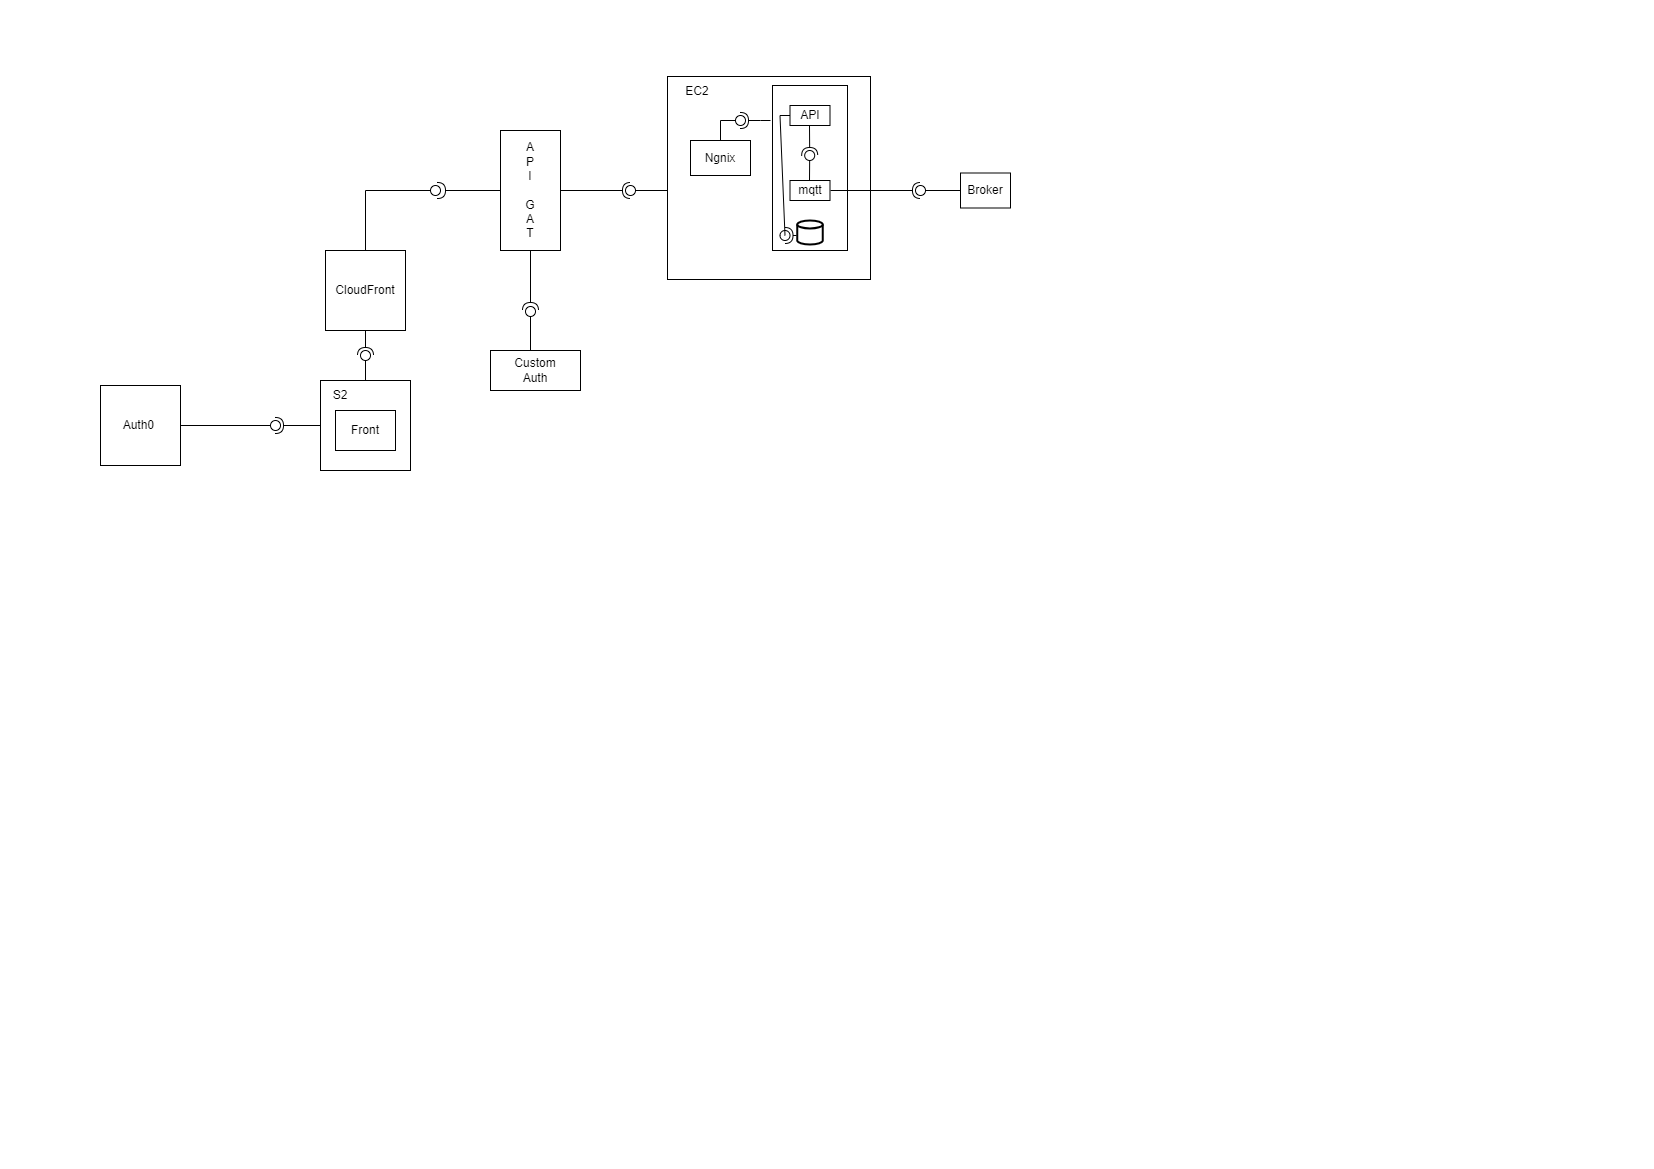

The diagram above was exported from draw.io. Its source (the exported page's mxGraphModel, read from the mxfile embedded in the PNG):
<mxGraphModel dx="1802" dy="822" grid="1" gridSize="10" guides="1" tooltips="1" connect="1" arrows="1" fold="1" page="1" pageScale="1" pageWidth="827" pageHeight="1169" math="0" shadow="0">
  <root>
    <mxCell id="WIyWlLk6GJQsqaUBKTNV-0" />
    <mxCell id="WIyWlLk6GJQsqaUBKTNV-1" parent="WIyWlLk6GJQsqaUBKTNV-0" />
    <mxCell id="3_ERxgeWP4B24-HummT7-0" value="" style="whiteSpace=wrap;html=1;aspect=fixed;" parent="WIyWlLk6GJQsqaUBKTNV-1" vertex="1">
      <mxGeometry x="100" y="385" width="80" height="80" as="geometry" />
    </mxCell>
    <mxCell id="3_ERxgeWP4B24-HummT7-4" value="" style="rounded=0;orthogonalLoop=1;jettySize=auto;html=1;endArrow=halfCircle;endFill=0;endSize=6;strokeWidth=1;sketch=0;" parent="WIyWlLk6GJQsqaUBKTNV-1" target="3_ERxgeWP4B24-HummT7-6" edge="1">
      <mxGeometry relative="1" as="geometry">
        <mxPoint x="320" y="425" as="sourcePoint" />
      </mxGeometry>
    </mxCell>
    <mxCell id="3_ERxgeWP4B24-HummT7-5" value="" style="rounded=0;orthogonalLoop=1;jettySize=auto;html=1;endArrow=oval;endFill=0;sketch=0;sourcePerimeterSpacing=0;targetPerimeterSpacing=0;endSize=10;exitX=1;exitY=0.5;exitDx=0;exitDy=0;" parent="WIyWlLk6GJQsqaUBKTNV-1" source="3_ERxgeWP4B24-HummT7-0" target="3_ERxgeWP4B24-HummT7-6" edge="1">
      <mxGeometry relative="1" as="geometry">
        <mxPoint x="390" y="425" as="sourcePoint" />
      </mxGeometry>
    </mxCell>
    <mxCell id="3_ERxgeWP4B24-HummT7-6" value="" style="ellipse;whiteSpace=wrap;html=1;align=center;aspect=fixed;fillColor=none;strokeColor=none;resizable=0;perimeter=centerPerimeter;rotatable=0;allowArrows=0;points=[];outlineConnect=1;" parent="WIyWlLk6GJQsqaUBKTNV-1" vertex="1">
      <mxGeometry x="270" y="420" width="10" height="10" as="geometry" />
    </mxCell>
    <mxCell id="3_ERxgeWP4B24-HummT7-8" value="" style="whiteSpace=wrap;html=1;aspect=fixed;" parent="WIyWlLk6GJQsqaUBKTNV-1" vertex="1">
      <mxGeometry x="320" y="380" width="90" height="90" as="geometry" />
    </mxCell>
    <mxCell id="3_ERxgeWP4B24-HummT7-9" value="" style="rounded=0;whiteSpace=wrap;html=1;" parent="WIyWlLk6GJQsqaUBKTNV-1" vertex="1">
      <mxGeometry x="335" y="410" width="60" height="40" as="geometry" />
    </mxCell>
    <mxCell id="3_ERxgeWP4B24-HummT7-10" value="Auth0&amp;nbsp;" style="text;html=1;strokeColor=none;fillColor=none;align=center;verticalAlign=middle;whiteSpace=wrap;rounded=0;" parent="WIyWlLk6GJQsqaUBKTNV-1" vertex="1">
      <mxGeometry x="110" y="410" width="60" height="30" as="geometry" />
    </mxCell>
    <mxCell id="3_ERxgeWP4B24-HummT7-11" value="Front" style="text;html=1;strokeColor=none;fillColor=none;align=center;verticalAlign=middle;whiteSpace=wrap;rounded=0;" parent="WIyWlLk6GJQsqaUBKTNV-1" vertex="1">
      <mxGeometry x="335" y="415" width="60" height="30" as="geometry" />
    </mxCell>
    <mxCell id="3_ERxgeWP4B24-HummT7-12" value="" style="rounded=0;orthogonalLoop=1;jettySize=auto;html=1;endArrow=halfCircle;endFill=0;endSize=6;strokeWidth=1;sketch=0;entryX=1.24;entryY=-0.32;entryDx=0;entryDy=0;entryPerimeter=0;" parent="WIyWlLk6GJQsqaUBKTNV-1" target="3_ERxgeWP4B24-HummT7-14" edge="1">
      <mxGeometry relative="1" as="geometry">
        <mxPoint x="365" y="320" as="sourcePoint" />
        <mxPoint x="360" y="350" as="targetPoint" />
      </mxGeometry>
    </mxCell>
    <mxCell id="3_ERxgeWP4B24-HummT7-13" value="" style="rounded=0;orthogonalLoop=1;jettySize=auto;html=1;endArrow=oval;endFill=0;sketch=0;sourcePerimeterSpacing=0;targetPerimeterSpacing=0;endSize=10;exitX=0.5;exitY=0;exitDx=0;exitDy=0;" parent="WIyWlLk6GJQsqaUBKTNV-1" source="3_ERxgeWP4B24-HummT7-8" target="3_ERxgeWP4B24-HummT7-14" edge="1">
      <mxGeometry relative="1" as="geometry">
        <mxPoint x="390" y="325" as="sourcePoint" />
      </mxGeometry>
    </mxCell>
    <mxCell id="3_ERxgeWP4B24-HummT7-14" value="" style="ellipse;whiteSpace=wrap;html=1;align=center;aspect=fixed;fillColor=none;strokeColor=none;resizable=0;perimeter=centerPerimeter;rotatable=0;allowArrows=0;points=[];outlineConnect=1;" parent="WIyWlLk6GJQsqaUBKTNV-1" vertex="1">
      <mxGeometry x="360" y="350" width="10" height="10" as="geometry" />
    </mxCell>
    <mxCell id="3_ERxgeWP4B24-HummT7-16" value="" style="whiteSpace=wrap;html=1;aspect=fixed;" parent="WIyWlLk6GJQsqaUBKTNV-1" vertex="1">
      <mxGeometry x="325" y="250" width="80" height="80" as="geometry" />
    </mxCell>
    <mxCell id="3_ERxgeWP4B24-HummT7-17" value="CloudFront" style="text;html=1;strokeColor=none;fillColor=none;align=center;verticalAlign=middle;whiteSpace=wrap;rounded=0;" parent="WIyWlLk6GJQsqaUBKTNV-1" vertex="1">
      <mxGeometry x="335" y="275" width="60" height="30" as="geometry" />
    </mxCell>
    <mxCell id="3_ERxgeWP4B24-HummT7-18" value="" style="rounded=0;orthogonalLoop=1;jettySize=auto;html=1;endArrow=halfCircle;endFill=0;endSize=6;strokeWidth=1;sketch=0;" parent="WIyWlLk6GJQsqaUBKTNV-1" edge="1">
      <mxGeometry relative="1" as="geometry">
        <mxPoint x="500" y="190" as="sourcePoint" />
        <mxPoint x="437" y="190" as="targetPoint" />
        <Array as="points">
          <mxPoint x="507" y="190" />
        </Array>
      </mxGeometry>
    </mxCell>
    <mxCell id="3_ERxgeWP4B24-HummT7-19" value="" style="rounded=0;orthogonalLoop=1;jettySize=auto;html=1;endArrow=oval;endFill=0;sketch=0;sourcePerimeterSpacing=0;targetPerimeterSpacing=0;endSize=10;" parent="WIyWlLk6GJQsqaUBKTNV-1" edge="1">
      <mxGeometry relative="1" as="geometry">
        <mxPoint x="365" y="190" as="sourcePoint" />
        <mxPoint x="435" y="190" as="targetPoint" />
      </mxGeometry>
    </mxCell>
    <mxCell id="3_ERxgeWP4B24-HummT7-20" value="" style="ellipse;whiteSpace=wrap;html=1;align=center;aspect=fixed;fillColor=none;strokeColor=none;resizable=0;perimeter=centerPerimeter;rotatable=0;allowArrows=0;points=[];outlineConnect=1;" parent="WIyWlLk6GJQsqaUBKTNV-1" vertex="1">
      <mxGeometry x="405" y="320" width="10" height="10" as="geometry" />
    </mxCell>
    <mxCell id="3_ERxgeWP4B24-HummT7-25" value="" style="endArrow=none;html=1;rounded=0;exitX=0.5;exitY=0;exitDx=0;exitDy=0;" parent="WIyWlLk6GJQsqaUBKTNV-1" source="3_ERxgeWP4B24-HummT7-16" edge="1">
      <mxGeometry width="50" height="50" relative="1" as="geometry">
        <mxPoint x="390" y="350" as="sourcePoint" />
        <mxPoint x="365" y="190" as="targetPoint" />
      </mxGeometry>
    </mxCell>
    <mxCell id="3_ERxgeWP4B24-HummT7-26" value="" style="rounded=0;whiteSpace=wrap;html=1;rotation=-90;" parent="WIyWlLk6GJQsqaUBKTNV-1" vertex="1">
      <mxGeometry x="470" y="160" width="120" height="60" as="geometry" />
    </mxCell>
    <mxCell id="3_ERxgeWP4B24-HummT7-27" value="A&lt;br&gt;P&lt;br&gt;I&lt;br&gt;&lt;br&gt;G&lt;br&gt;A&lt;br&gt;T" style="text;html=1;strokeColor=none;fillColor=none;align=center;verticalAlign=middle;whiteSpace=wrap;rounded=0;" parent="WIyWlLk6GJQsqaUBKTNV-1" vertex="1">
      <mxGeometry x="500" y="175" width="60" height="30" as="geometry" />
    </mxCell>
    <mxCell id="3_ERxgeWP4B24-HummT7-28" value="" style="rounded=0;orthogonalLoop=1;jettySize=auto;html=1;endArrow=halfCircle;endFill=0;endSize=6;strokeWidth=1;sketch=0;exitX=1;exitY=0.5;exitDx=0;exitDy=0;" parent="WIyWlLk6GJQsqaUBKTNV-1" source="3_ERxgeWP4B24-HummT7-27" edge="1">
      <mxGeometry relative="1" as="geometry">
        <mxPoint x="440" y="305" as="sourcePoint" />
        <mxPoint x="630" y="190" as="targetPoint" />
      </mxGeometry>
    </mxCell>
    <mxCell id="3_ERxgeWP4B24-HummT7-29" value="" style="rounded=0;orthogonalLoop=1;jettySize=auto;html=1;endArrow=oval;endFill=0;sketch=0;sourcePerimeterSpacing=0;targetPerimeterSpacing=0;endSize=10;" parent="WIyWlLk6GJQsqaUBKTNV-1" edge="1">
      <mxGeometry relative="1" as="geometry">
        <mxPoint x="680" y="190" as="sourcePoint" />
        <mxPoint x="630" y="190" as="targetPoint" />
      </mxGeometry>
    </mxCell>
    <mxCell id="3_ERxgeWP4B24-HummT7-30" value="" style="ellipse;whiteSpace=wrap;html=1;align=center;aspect=fixed;fillColor=none;strokeColor=none;resizable=0;perimeter=centerPerimeter;rotatable=0;allowArrows=0;points=[];outlineConnect=1;" parent="WIyWlLk6GJQsqaUBKTNV-1" vertex="1">
      <mxGeometry x="415" y="300" width="10" height="10" as="geometry" />
    </mxCell>
    <mxCell id="3_ERxgeWP4B24-HummT7-31" value="" style="whiteSpace=wrap;html=1;aspect=fixed;" parent="WIyWlLk6GJQsqaUBKTNV-1" vertex="1">
      <mxGeometry x="667" y="76" width="203" height="203" as="geometry" />
    </mxCell>
    <mxCell id="3_ERxgeWP4B24-HummT7-32" value="" style="rounded=0;whiteSpace=wrap;html=1;" parent="WIyWlLk6GJQsqaUBKTNV-1" vertex="1">
      <mxGeometry x="690" y="140" width="60" height="35" as="geometry" />
    </mxCell>
    <mxCell id="3_ERxgeWP4B24-HummT7-33" value="" style="rounded=0;orthogonalLoop=1;jettySize=auto;html=1;endArrow=halfCircle;endFill=0;endSize=6;strokeWidth=1;sketch=0;exitX=0;exitY=0.5;exitDx=0;exitDy=0;" parent="WIyWlLk6GJQsqaUBKTNV-1" source="3_ERxgeWP4B24-HummT7-26" edge="1">
      <mxGeometry relative="1" as="geometry">
        <mxPoint x="620.0000000000002" y="325" as="sourcePoint" />
        <mxPoint x="530" y="310" as="targetPoint" />
      </mxGeometry>
    </mxCell>
    <mxCell id="3_ERxgeWP4B24-HummT7-34" value="" style="rounded=0;orthogonalLoop=1;jettySize=auto;html=1;endArrow=oval;endFill=0;sketch=0;sourcePerimeterSpacing=0;targetPerimeterSpacing=0;endSize=10;" parent="WIyWlLk6GJQsqaUBKTNV-1" target="3_ERxgeWP4B24-HummT7-35" edge="1">
      <mxGeometry relative="1" as="geometry">
        <mxPoint x="530" y="350" as="sourcePoint" />
      </mxGeometry>
    </mxCell>
    <mxCell id="3_ERxgeWP4B24-HummT7-35" value="" style="ellipse;whiteSpace=wrap;html=1;align=center;aspect=fixed;fillColor=none;strokeColor=none;resizable=0;perimeter=centerPerimeter;rotatable=0;allowArrows=0;points=[];outlineConnect=1;" parent="WIyWlLk6GJQsqaUBKTNV-1" vertex="1">
      <mxGeometry x="525" y="306" width="10" height="10" as="geometry" />
    </mxCell>
    <mxCell id="3_ERxgeWP4B24-HummT7-36" value="Ngnix" style="text;html=1;strokeColor=none;fillColor=none;align=center;verticalAlign=middle;whiteSpace=wrap;rounded=0;" parent="WIyWlLk6GJQsqaUBKTNV-1" vertex="1">
      <mxGeometry x="690" y="142.5" width="60" height="30" as="geometry" />
    </mxCell>
    <mxCell id="3_ERxgeWP4B24-HummT7-37" value="" style="endArrow=none;html=1;rounded=0;" parent="WIyWlLk6GJQsqaUBKTNV-1" edge="1">
      <mxGeometry width="50" height="50" relative="1" as="geometry">
        <mxPoint x="720" y="140" as="sourcePoint" />
        <mxPoint x="720" y="120" as="targetPoint" />
      </mxGeometry>
    </mxCell>
    <mxCell id="3_ERxgeWP4B24-HummT7-40" value="" style="ellipse;whiteSpace=wrap;html=1;align=center;aspect=fixed;fillColor=none;strokeColor=none;resizable=0;perimeter=centerPerimeter;rotatable=0;allowArrows=0;points=[];outlineConnect=1;" parent="WIyWlLk6GJQsqaUBKTNV-1" vertex="1">
      <mxGeometry x="415" y="240" width="10" height="10" as="geometry" />
    </mxCell>
    <mxCell id="3_ERxgeWP4B24-HummT7-41" value="" style="rounded=0;orthogonalLoop=1;jettySize=auto;html=1;endArrow=halfCircle;endFill=0;endSize=6;strokeWidth=1;sketch=0;" parent="WIyWlLk6GJQsqaUBKTNV-1" target="3_ERxgeWP4B24-HummT7-43" edge="1">
      <mxGeometry relative="1" as="geometry">
        <mxPoint x="760" y="120" as="sourcePoint" />
      </mxGeometry>
    </mxCell>
    <mxCell id="3_ERxgeWP4B24-HummT7-42" value="" style="rounded=0;orthogonalLoop=1;jettySize=auto;html=1;endArrow=oval;endFill=0;sketch=0;sourcePerimeterSpacing=0;targetPerimeterSpacing=0;endSize=10;" parent="WIyWlLk6GJQsqaUBKTNV-1" target="3_ERxgeWP4B24-HummT7-43" edge="1">
      <mxGeometry relative="1" as="geometry">
        <mxPoint x="720" y="120" as="sourcePoint" />
      </mxGeometry>
    </mxCell>
    <mxCell id="3_ERxgeWP4B24-HummT7-43" value="" style="ellipse;whiteSpace=wrap;html=1;align=center;aspect=fixed;fillColor=none;strokeColor=none;resizable=0;perimeter=centerPerimeter;rotatable=0;allowArrows=0;points=[];outlineConnect=1;" parent="WIyWlLk6GJQsqaUBKTNV-1" vertex="1">
      <mxGeometry x="735" y="115" width="10" height="10" as="geometry" />
    </mxCell>
    <mxCell id="3_ERxgeWP4B24-HummT7-45" value="EC2" style="text;html=1;strokeColor=none;fillColor=none;align=center;verticalAlign=middle;whiteSpace=wrap;rounded=0;" parent="WIyWlLk6GJQsqaUBKTNV-1" vertex="1">
      <mxGeometry x="667" y="76" width="60" height="30" as="geometry" />
    </mxCell>
    <mxCell id="3_ERxgeWP4B24-HummT7-46" value="" style="rounded=0;whiteSpace=wrap;html=1;rotation=-90;" parent="WIyWlLk6GJQsqaUBKTNV-1" vertex="1">
      <mxGeometry x="727" y="130" width="165" height="75" as="geometry" />
    </mxCell>
    <mxCell id="3_ERxgeWP4B24-HummT7-48" value="" style="endArrow=none;html=1;rounded=0;" parent="WIyWlLk6GJQsqaUBKTNV-1" edge="1">
      <mxGeometry width="50" height="50" relative="1" as="geometry">
        <mxPoint x="760" y="120" as="sourcePoint" />
        <mxPoint x="770" y="120" as="targetPoint" />
      </mxGeometry>
    </mxCell>
    <mxCell id="3_ERxgeWP4B24-HummT7-49" value="" style="rounded=0;whiteSpace=wrap;html=1;" parent="WIyWlLk6GJQsqaUBKTNV-1" vertex="1">
      <mxGeometry x="789.5" y="105" width="40" height="20" as="geometry" />
    </mxCell>
    <mxCell id="3_ERxgeWP4B24-HummT7-50" value="API" style="text;html=1;strokeColor=none;fillColor=none;align=center;verticalAlign=middle;whiteSpace=wrap;rounded=0;" parent="WIyWlLk6GJQsqaUBKTNV-1" vertex="1">
      <mxGeometry x="779.5" y="100" width="60" height="30" as="geometry" />
    </mxCell>
    <mxCell id="3_ERxgeWP4B24-HummT7-51" value="" style="rounded=0;orthogonalLoop=1;jettySize=auto;html=1;endArrow=halfCircle;endFill=0;endSize=6;strokeWidth=1;sketch=0;" parent="WIyWlLk6GJQsqaUBKTNV-1" edge="1">
      <mxGeometry relative="1" as="geometry">
        <mxPoint x="810" y="125" as="sourcePoint" />
        <mxPoint x="809.19" y="155" as="targetPoint" />
        <Array as="points">
          <mxPoint x="809" y="125" />
        </Array>
      </mxGeometry>
    </mxCell>
    <mxCell id="3_ERxgeWP4B24-HummT7-52" value="" style="rounded=0;orthogonalLoop=1;jettySize=auto;html=1;endArrow=oval;endFill=0;sketch=0;sourcePerimeterSpacing=0;targetPerimeterSpacing=0;endSize=10;" parent="WIyWlLk6GJQsqaUBKTNV-1" source="3_ERxgeWP4B24-HummT7-46" edge="1">
      <mxGeometry relative="1" as="geometry">
        <mxPoint x="815" y="170" as="sourcePoint" />
        <mxPoint x="814.5" y="250" as="targetPoint" />
      </mxGeometry>
    </mxCell>
    <mxCell id="3_ERxgeWP4B24-HummT7-53" value="" style="ellipse;whiteSpace=wrap;html=1;align=center;aspect=fixed;fillColor=none;strokeColor=none;resizable=0;perimeter=centerPerimeter;rotatable=0;allowArrows=0;points=[];outlineConnect=1;" parent="WIyWlLk6GJQsqaUBKTNV-1" vertex="1">
      <mxGeometry x="804.5" y="205" width="10" height="10" as="geometry" />
    </mxCell>
    <mxCell id="3_ERxgeWP4B24-HummT7-55" value="" style="rounded=0;orthogonalLoop=1;jettySize=auto;html=1;endArrow=oval;endFill=0;sketch=0;sourcePerimeterSpacing=0;targetPerimeterSpacing=0;endSize=10;" parent="WIyWlLk6GJQsqaUBKTNV-1" edge="1">
      <mxGeometry relative="1" as="geometry">
        <mxPoint x="809" y="180" as="sourcePoint" />
        <mxPoint x="809.1935483870968" y="155" as="targetPoint" />
      </mxGeometry>
    </mxCell>
    <mxCell id="3_ERxgeWP4B24-HummT7-56" value="" style="ellipse;whiteSpace=wrap;html=1;align=center;aspect=fixed;fillColor=none;strokeColor=none;resizable=0;perimeter=centerPerimeter;rotatable=0;allowArrows=0;points=[];outlineConnect=1;" parent="WIyWlLk6GJQsqaUBKTNV-1" vertex="1">
      <mxGeometry x="415" y="180" width="10" height="10" as="geometry" />
    </mxCell>
    <mxCell id="3_ERxgeWP4B24-HummT7-57" value="" style="rounded=0;whiteSpace=wrap;html=1;" parent="WIyWlLk6GJQsqaUBKTNV-1" vertex="1">
      <mxGeometry x="789.5" y="180" width="40" height="20" as="geometry" />
    </mxCell>
    <mxCell id="3_ERxgeWP4B24-HummT7-58" value="mqtt" style="text;html=1;strokeColor=none;fillColor=none;align=center;verticalAlign=middle;whiteSpace=wrap;rounded=0;" parent="WIyWlLk6GJQsqaUBKTNV-1" vertex="1">
      <mxGeometry x="779.5" y="175" width="60" height="30" as="geometry" />
    </mxCell>
    <mxCell id="3_ERxgeWP4B24-HummT7-59" value="" style="strokeWidth=2;html=1;shape=mxgraph.flowchart.database;whiteSpace=wrap;" parent="WIyWlLk6GJQsqaUBKTNV-1" vertex="1">
      <mxGeometry x="796.75" y="220" width="25.5" height="24" as="geometry" />
    </mxCell>
    <mxCell id="3_ERxgeWP4B24-HummT7-60" value="" style="rounded=0;orthogonalLoop=1;jettySize=auto;html=1;endArrow=halfCircle;endFill=0;endSize=6;strokeWidth=1;sketch=0;entryX=0.85;entryY=0.5;entryDx=0;entryDy=0;entryPerimeter=0;" parent="WIyWlLk6GJQsqaUBKTNV-1" target="3_ERxgeWP4B24-HummT7-62" edge="1">
      <mxGeometry relative="1" as="geometry">
        <mxPoint x="796" y="235" as="sourcePoint" />
      </mxGeometry>
    </mxCell>
    <mxCell id="3_ERxgeWP4B24-HummT7-61" value="" style="rounded=0;orthogonalLoop=1;jettySize=auto;html=1;endArrow=oval;endFill=0;sketch=0;sourcePerimeterSpacing=0;targetPerimeterSpacing=0;endSize=10;" parent="WIyWlLk6GJQsqaUBKTNV-1" target="3_ERxgeWP4B24-HummT7-62" edge="1">
      <mxGeometry relative="1" as="geometry">
        <mxPoint x="780" y="235" as="sourcePoint" />
      </mxGeometry>
    </mxCell>
    <mxCell id="3_ERxgeWP4B24-HummT7-62" value="" style="ellipse;whiteSpace=wrap;html=1;align=center;aspect=fixed;fillColor=none;strokeColor=none;resizable=0;perimeter=centerPerimeter;rotatable=0;allowArrows=0;points=[];outlineConnect=1;" parent="WIyWlLk6GJQsqaUBKTNV-1" vertex="1">
      <mxGeometry x="779.5" y="230" width="10" height="10" as="geometry" />
    </mxCell>
    <mxCell id="3_ERxgeWP4B24-HummT7-63" value="" style="endArrow=none;html=1;rounded=0;exitX=0;exitY=0.5;exitDx=0;exitDy=0;" parent="WIyWlLk6GJQsqaUBKTNV-1" source="3_ERxgeWP4B24-HummT7-50" edge="1">
      <mxGeometry relative="1" as="geometry">
        <mxPoint x="350" y="175.85" as="sourcePoint" />
        <mxPoint x="789.5" y="115.00335463258781" as="targetPoint" />
      </mxGeometry>
    </mxCell>
    <mxCell id="3_ERxgeWP4B24-HummT7-69" value="" style="endArrow=none;html=1;rounded=0;entryX=0;entryY=0.5;entryDx=0;entryDy=0;exitX=0.066;exitY=0.251;exitDx=0;exitDy=0;exitPerimeter=0;" parent="WIyWlLk6GJQsqaUBKTNV-1" source="3_ERxgeWP4B24-HummT7-62" target="3_ERxgeWP4B24-HummT7-50" edge="1">
      <mxGeometry relative="1" as="geometry">
        <mxPoint x="630" y="200" as="sourcePoint" />
        <mxPoint x="790" y="200" as="targetPoint" />
      </mxGeometry>
    </mxCell>
    <mxCell id="3_ERxgeWP4B24-HummT7-71" value="" style="rounded=0;orthogonalLoop=1;jettySize=auto;html=1;endArrow=halfCircle;endFill=0;endSize=6;strokeWidth=1;sketch=0;exitX=0.842;exitY=0.5;exitDx=0;exitDy=0;exitPerimeter=0;" parent="WIyWlLk6GJQsqaUBKTNV-1" source="3_ERxgeWP4B24-HummT7-58" edge="1">
      <mxGeometry relative="1" as="geometry">
        <mxPoint x="860" y="190" as="sourcePoint" />
        <mxPoint x="919.98" y="190" as="targetPoint" />
      </mxGeometry>
    </mxCell>
    <mxCell id="3_ERxgeWP4B24-HummT7-72" value="" style="rounded=0;orthogonalLoop=1;jettySize=auto;html=1;endArrow=oval;endFill=0;sketch=0;sourcePerimeterSpacing=0;targetPerimeterSpacing=0;endSize=10;" parent="WIyWlLk6GJQsqaUBKTNV-1" edge="1">
      <mxGeometry relative="1" as="geometry">
        <mxPoint x="960" y="190" as="sourcePoint" />
        <mxPoint x="920" y="190" as="targetPoint" />
      </mxGeometry>
    </mxCell>
    <mxCell id="3_ERxgeWP4B24-HummT7-73" value="" style="ellipse;whiteSpace=wrap;html=1;align=center;aspect=fixed;fillColor=none;strokeColor=none;resizable=0;perimeter=centerPerimeter;rotatable=0;allowArrows=0;points=[];outlineConnect=1;" parent="WIyWlLk6GJQsqaUBKTNV-1" vertex="1">
      <mxGeometry x="675" y="160" width="10" height="10" as="geometry" />
    </mxCell>
    <mxCell id="3_ERxgeWP4B24-HummT7-74" value="" style="rounded=0;whiteSpace=wrap;html=1;" parent="WIyWlLk6GJQsqaUBKTNV-1" vertex="1">
      <mxGeometry x="960" y="172.5" width="50" height="35" as="geometry" />
    </mxCell>
    <mxCell id="3_ERxgeWP4B24-HummT7-76" value="Broker" style="text;html=1;strokeColor=none;fillColor=none;align=center;verticalAlign=middle;whiteSpace=wrap;rounded=0;" parent="WIyWlLk6GJQsqaUBKTNV-1" vertex="1">
      <mxGeometry x="955" y="175" width="60" height="30" as="geometry" />
    </mxCell>
    <mxCell id="3_ERxgeWP4B24-HummT7-77" value="" style="rounded=0;whiteSpace=wrap;html=1;" parent="WIyWlLk6GJQsqaUBKTNV-1" vertex="1">
      <mxGeometry x="490" y="350" width="90" height="40" as="geometry" />
    </mxCell>
    <mxCell id="3_ERxgeWP4B24-HummT7-78" value="Custom Auth" style="text;html=1;strokeColor=none;fillColor=none;align=center;verticalAlign=middle;whiteSpace=wrap;rounded=0;" parent="WIyWlLk6GJQsqaUBKTNV-1" vertex="1">
      <mxGeometry x="505" y="355" width="60" height="30" as="geometry" />
    </mxCell>
    <mxCell id="3_ERxgeWP4B24-HummT7-79" value="S2" style="text;html=1;strokeColor=none;fillColor=none;align=center;verticalAlign=middle;whiteSpace=wrap;rounded=0;" parent="WIyWlLk6GJQsqaUBKTNV-1" vertex="1">
      <mxGeometry x="310" y="380" width="60" height="30" as="geometry" />
    </mxCell>
  </root>
</mxGraphModel>